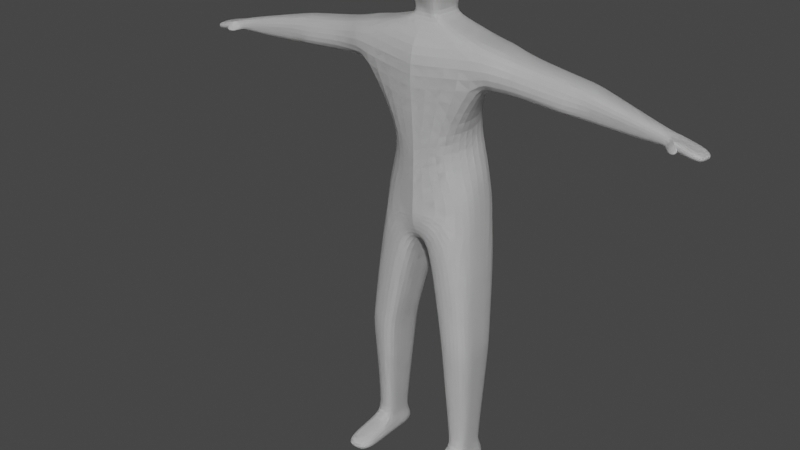 # Source: PLAYER1.blend  (saved by Blender 3.1.7; exported with 4.5.12 LTS)
import bpy
from mathutils import Matrix  # noqa: F401  (used for matrix-valued properties, if any)

bpy.ops.wm.read_factory_settings(use_empty=True)
scene = bpy.context.scene
scene.name = 'Scene'

# ---- collections
col_collection = bpy.data.collections.new('Collection'); scene.collection.children.link(col_collection)

# ---- materials (node trees are filled in below, after node groups)
mat_material = bpy.data.materials.new('Material')
mat_material.alpha_threshold = 0.0
mat_material.use_transparent_shadow = False
mat_material.line_color = (0.0, 0.0, 0.0, 1.0)

# ---- material node trees
mat_material.use_nodes = True; mat_material.node_tree.nodes.clear()
_N = mat_material.node_tree.nodes; _L = mat_material.node_tree.links
n0 = _N.new('ShaderNodeOutputMaterial'); n0.name = 'Material Output'; n0.location = (300, 300)
n1 = _N.new('ShaderNodeBsdfPrincipled'); n1.name = 'Principled BSDF'; n1.location = (10, 300)
n1.distribution = 'GGX'
n1.subsurface_method = 'RANDOM_WALK_SKIN'
n1.inputs[2].default_value = 0.4
n1.inputs[3].default_value = 1.45
n1.inputs[27].default_value = (0.0, 0.0, 0.0, 1.0)
n1.inputs[28].default_value = 1.0
_L.new(n1.outputs[0], n0.inputs[0])
n0.is_active_output = True

# ---- world
world_world = bpy.data.worlds.new('World'); scene.world = world_world
world_world.use_nodes = True; world_world.node_tree.nodes.clear()
_N = world_world.node_tree.nodes; _L = world_world.node_tree.links
n0 = _N.new('ShaderNodeOutputWorld'); n0.name = 'World Output'; n0.location = (300, 300)
n1 = _N.new('ShaderNodeBackground'); n1.name = 'Background'; n1.location = (10, 300)
n1.inputs[0].default_value = (0.05088, 0.05088, 0.05088, 1.0)
_L.new(n1.outputs[0], n0.inputs[0])
n0.is_active_output = True
world_world.color = (0.05088, 0.05088, 0.05088)
world_world.use_sun_shadow = False
world_world.sun_shadow_jitter_overblur = 0.0

# ---- meshes
me_cube = bpy.data.meshes.new('Cube')
me_cube.from_pydata([(1.121, 0.5122, 8.282), (0.5174, 0.7214, 6.856), (1.31, -0.4704, 8.287), (0.5319, -0.5105, 6.655), (0.0, 0.6726, 6.712), (0.0, -0.6906, 8.228), (0.0, -0.5872, 6.46), (0.0, 0.6726, 8.228), (0.6772, 0.6139, 7.56), (1.256, -0.555, 7.675), (0.0, -0.6906, 7.539), (0.0, 0.6726, 7.539), (0.0, -0.5872, 5.846), (0.5227, -0.4488, 6.056), (0.8252, 0.638, 6.061), (0.0, 0.6726, 6.097), (0.0, -0.6099, 5.287), (0.8493, -0.3833, 5.245), (0.9306, 0.7389, 5.288), (0.0, 0.7115, 5.228), (0.0, -0.4426, 4.54), (0.1753, -0.5458, 4.538), (0.1399, 0.732, 4.7), (0.0, 0.7639, 4.737), (1.112, -0.4425, 2.553), (1.114, 0.377, 2.519), (0.5522, -0.5643, 2.511), (0.5522, 0.377, 2.511), (1.037, -0.2692, 0.583), (1.039, 0.2011, 0.5487), (0.6855, -0.391, 0.5439), (0.6855, 0.2011, 0.5439), (1.041, -0.391, 0.3943), (1.041, 0.2011, 0.3943), (0.6876, -0.391, 0.3895), (0.6876, 0.2011, 0.3895), (1.138, -0.545, 0.03587), (1.138, 0.3551, 0.03587), (0.6006, -0.545, 0.03587), (0.6006, 0.3551, 0.03587), (0.5963, -1.219, 0.263), (1.133, -1.219, 0.2704), (0.6006, -1.227, 0.03587), (1.138, -1.227, 0.03587), (1.106, -0.4401, 2.67), (1.108, 0.3793, 2.636), (0.5474, 0.3793, 2.616), (0.5474, -0.5619, 2.616), (1.227, 0.523, 8.262), (1.416, -0.4596, 8.267), (1.127, 0.5959, 7.548), (1.361, -0.5443, 7.655), (2.87, 0.3376, 7.955), (2.838, -0.2925, 7.995), (2.83, 0.3812, 7.613), (2.755, -0.4256, 7.585), (2.99, 0.3265, 7.933), (2.958, -0.3036, 7.972), (2.949, 0.37, 7.59), (2.875, -0.2652, 7.612), (4.314, -0.03654, 7.655), (4.293, -0.3062, 7.671), (4.297, -0.01738, 7.508), (4.159, -0.3022, 7.522), (4.863, -0.0314, 7.561), (4.79, -0.3928, 7.561), (4.838, -0.002834, 7.415), (4.779, -0.4075, 7.424), (4.987, -0.1224, 7.496), (4.968, -0.3653, 7.506), (4.972, -0.1052, 7.408), (4.936, -0.3496, 7.413), (4.469, -0.3549, 7.473), (4.518, -0.3789, 7.647), (4.547, -0.007514, 7.628), (4.524, 0.01887, 7.463), (4.425, -0.3292, 7.642), (4.399, 0.003686, 7.66), (4.324, -0.3302, 7.496), (4.376, 0.02904, 7.485), (4.423, -0.4477, 7.463), (4.451, -0.4049, 7.466), (4.503, -0.3897, 7.64), (4.505, -0.3924, 7.616), (4.561, -0.487, 7.473), (4.591, -0.4531, 7.477), (4.618, -0.4028, 7.544), (4.594, -0.4299, 7.544), (0.2712, 0.2637, 8.527), (0.2338, -0.3398, 8.527), (0.0, 0.3381, 8.527), (0.0, -0.294, 8.527), (0.2712, 0.2637, 8.727), (0.2338, -0.3398, 8.727), (0.0, 0.3381, 8.727), (0.0, -0.294, 8.727), (0.4527, 0.4224, 9.217), (0.356, -0.4415, 9.181), (0.0, 0.522, 9.155), (0.0, -0.6779, 9.191), (0.4743, 0.4771, 9.768), (0.3996, -0.494, 9.732), (0.0, 0.5636, 9.709), (0.0, -0.5702, 9.732), (0.4199, 0.3348, 9.854), (0.3459, -0.4209, 9.817), (0.0, 0.4822, 9.854), (0.0, -0.4322, 9.919), (0.2392, 0.09229, 10.0), (0.2237, -0.1576, 10.0), (0.0, 0.1231, 10.0), (0.0, -0.1387, 10.0), (1.223, -0.0167, 8.285), (0.6979, 0.02347, 6.656), (1.148, -0.0286, 7.625), (0.891, 0.03156, 6.111), (0.9245, 0.07542, 5.27), (0.1589, 0.04421, 4.613), (0.0, 0.1145, 4.631), (1.114, -0.1297, 2.519), (0.5522, -0.1297, 2.511), (1.039, -0.1176, 0.5487), (0.6855, -0.1176, 0.5439), (1.041, -0.1176, 0.3943), (0.6876, -0.1176, 0.3895), (1.138, -0.1294, 0.03587), (0.6006, -0.1294, 0.03587), (0.5474, -0.1273, 2.616), (1.108, -0.1273, 2.636), (1.305, -0.002283, 8.321), (1.161, -0.0902, 7.519), (2.83, 0.002126, 8.032), (2.698, -0.2046, 7.488), (2.949, -0.009003, 8.01), (2.817, -0.2157, 7.466), (4.279, -0.178, 7.72), (4.184, -0.2358, 7.426), (4.801, -0.2458, 7.554), (4.806, -0.2207, 7.42), (4.976, -0.2531, 7.501), (4.952, -0.2367, 7.411), (4.494, -0.1823, 7.469), (4.552, -0.2137, 7.609), (4.435, -0.1987, 7.635), (4.348, -0.1643, 7.491), (0.2511, -0.06112, 8.527), (0.2511, -0.06112, 8.727), (0.4006, -0.04258, 9.197), (0.4341, -0.04557, 9.749), (0.38, -0.07196, 9.834), (0.2308, -0.04224, 10.0), (0.0, -0.01781, 10.0), (1.62, 0.4462, 7.619), (1.743, -0.4278, 7.677), (1.689, 0.3922, 8.128), (1.795, -0.3458, 8.14), (1.727, -0.001986, 8.182), (1.609, -0.1032, 7.572), (0.9053, 0.7147, 5.473), (0.0, 0.7022, 5.436), (0.0, -0.6044, 5.421), (0.8228, -0.3904, 5.473), (0.9165, 0.0649, 5.472), (0.5918, 0.736, 5.036), (0.0, 0.7339, 5.017), (0.0, -0.6117, 4.967), (0.5995, -0.5199, 4.967), (0.8731, 0.377, 2.515), (0.8721, -0.5681, 2.535), (0.8874, 0.2011, 0.5466), (0.8864, -0.3949, 0.5662), (0.8895, 0.2011, 0.3922), (0.8895, -0.4645, 0.3922), (0.9075, 0.3551, 0.03587), (0.9075, -0.545, 0.03587), (0.9032, -1.292, 0.2672), (0.9075, -1.301, 0.03587), (0.8666, -0.5658, 2.647), (0.8676, 0.3793, 2.627), (0.9075, -0.1294, 0.03587), (0.0, 0.536, 9.341), (0.3707, -0.4592, 9.366), (0.0, -0.6095, 9.376), (0.46, 0.4409, 9.403), (0.4119, -0.04359, 9.383), (0.0, 0.5487, 9.51), (0.384, -0.4752, 9.534), (0.4666, 0.4576, 9.571), (0.4221, -0.0445, 9.551), (0.0, -0.5435, 9.502)], [], [(113, 3, 13, 115), (8, 0, 48, 50), (11, 7, 0, 8), (5, 2, 89, 91), (9, 2, 5, 10), (3, 9, 10, 6), (4, 11, 8, 1), (113, 114, 9, 3), (159, 158, 18, 19), (3, 6, 12, 13), (4, 1, 14, 15), (164, 163, 22, 23), (161, 160, 16, 17), (162, 161, 17, 116), (118, 117, 21, 20), (166, 165, 20, 21), (128, 44, 24, 119), (168, 26, 30, 170), (178, 45, 25, 167), (177, 47, 26, 168), (127, 46, 27, 120), (122, 31, 35, 124), (120, 27, 31, 122), (167, 25, 29, 169), (119, 24, 28, 121), (171, 33, 37, 173), (169, 29, 33, 171), (121, 28, 32, 123), (170, 30, 34, 172), (179, 174, 38, 126), (123, 32, 36, 125), (34, 38, 42, 40), (124, 35, 39, 126), (175, 40, 42, 176), (174, 36, 43, 176), (172, 34, 40, 175), (36, 32, 41, 43), (117, 22, 46, 127), (166, 21, 47, 177), (163, 18, 45, 178), (116, 17, 44, 128), (157, 152, 54, 132), (112, 2, 49, 129), (2, 9, 51, 49), (114, 8, 50, 130), (53, 55, 59, 57), (152, 154, 52, 54), (155, 153, 55, 53), (156, 155, 53, 131), (133, 57, 61, 135), (131, 53, 57, 133), (132, 54, 58, 134), (54, 52, 56, 58), (73, 72, 67, 65), (134, 58, 62, 136), (58, 56, 60, 62), (57, 59, 63, 61), (65, 67, 71, 69), (142, 73, 65, 137), (141, 75, 66, 138), (75, 74, 64, 66), (140, 139, 69, 71), (137, 65, 69, 139), (138, 66, 70, 140), (66, 64, 68, 70), (79, 77, 74, 75), (144, 79, 75, 141), (143, 76, 73, 142), (76, 78, 80, 83), (61, 63, 78, 76), (135, 61, 76, 143), (136, 62, 79, 144), (62, 60, 77, 79), (80, 81, 85, 84), (73, 76, 83, 82), (78, 72, 81, 80), (72, 73, 82, 81), (87, 84, 85, 86), (83, 80, 84, 87), (81, 82, 86, 85), (82, 83, 87, 86), (88, 90, 94, 92), (0, 7, 90, 88), (112, 0, 88, 145), (95, 93, 97, 99), (91, 89, 93, 95), (145, 88, 92, 146), (189, 186, 101, 103), (146, 92, 96, 147), (92, 94, 98, 96), (103, 101, 105, 107), (188, 187, 100, 148), (187, 185, 102, 100), (104, 106, 110, 108), (148, 100, 104, 149), (100, 102, 106, 104), (150, 151, 111, 109), (107, 105, 109, 111), (149, 104, 108, 150), (105, 149, 150, 109), (108, 110, 151, 150), (101, 148, 149, 105), (186, 188, 148, 101), (93, 146, 147, 97), (89, 145, 146, 93), (2, 112, 145, 89), (63, 136, 144, 78), (60, 135, 143, 77), (77, 143, 142, 74), (78, 144, 141, 72), (67, 138, 140, 71), (64, 137, 139, 68), (70, 68, 139, 140), (72, 141, 138, 67), (74, 142, 137, 64), (59, 134, 136, 63), (55, 132, 134, 59), (52, 131, 133, 56), (56, 133, 135, 60), (154, 156, 131, 52), (9, 114, 130, 51), (0, 112, 129, 48), (153, 157, 132, 55), (18, 116, 128, 45), (21, 117, 127, 47), (34, 124, 126, 38), (33, 123, 125, 37), (173, 179, 126, 39), (29, 121, 123, 33), (25, 119, 121, 29), (26, 120, 122, 30), (30, 122, 124, 34), (47, 127, 120, 26), (45, 128, 119, 25), (23, 22, 117, 118), (158, 162, 116, 18), (1, 8, 114, 113), (1, 113, 115, 14), (51, 130, 157, 153), (48, 129, 156, 154), (129, 49, 155, 156), (49, 51, 153, 155), (50, 48, 154, 152), (130, 50, 152, 157), (14, 115, 162, 158), (115, 13, 161, 162), (13, 12, 160, 161), (15, 14, 158, 159), (37, 125, 179, 173), (22, 163, 178, 46), (17, 166, 177, 44), (32, 172, 175, 41), (38, 174, 176, 42), (41, 175, 176, 43), (125, 36, 174, 179), (28, 170, 172, 32), (31, 169, 171, 35), (35, 171, 173, 39), (27, 167, 169, 31), (44, 177, 168, 24), (46, 178, 167, 27), (24, 168, 170, 28), (17, 16, 165, 166), (19, 18, 163, 164), (97, 147, 184, 181), (96, 98, 180, 183), (147, 96, 183, 184), (99, 97, 181, 182), (181, 184, 188, 186), (183, 180, 185, 187), (184, 183, 187, 188), (182, 181, 186, 189)])
_uv = me_cube.uv_layers.new(name='UVMap')
_uv.uv.foreach_set('vector', [0.375, 0.6346, 0.375, 0.75, 0.375, 0.75, 0.375, 0.6346, 0.5113, 0.5, 0.625, 0.5, 0.625, 0.5, 0.5113, 0.5, 0.5113, 0.375, 0.625, 0.375, 0.625, 0.5, 0.5113, 0.5, 0.625, 0.875, 0.625, 0.75, 0.625, 0.75, 0.625, 0.875, 0.5113, 0.75, 0.625, 0.75, 0.625, 0.875, 0.5113, 0.875, 0.375, 0.75, 0.5113, 0.75, 0.5113, 0.875, 0.375, 0.875, 0.375, 0.375, 0.5113, 0.375, 0.5113, 0.5, 0.375, 0.5, 0.375, 0.6346, 0.5113, 0.6346, 0.5113, 0.75, 0.375, 0.75, 0.375, 0.375, 0.375, 0.5, 0.375, 0.5, 0.375, 0.375, 0.375, 0.75, 0.375, 0.875, 0.375, 0.875, 0.375, 0.75, 0.375, 0.375, 0.375, 0.5, 0.375, 0.5, 0.375, 0.375, 0.375, 0.375, 0.375, 0.5, 0.375, 0.5, 0.375, 0.375, 0.375, 0.75, 0.375, 0.875, 0.375, 0.875, 0.375, 0.75, 0.375, 0.6346, 0.375, 0.75, 0.375, 0.75, 0.375, 0.6346, 0.25, 0.6346, 0.375, 0.6346, 0.375, 0.75, 0.25, 0.75, 0.375, 0.75, 0.375, 0.875, 0.375, 0.875, 0.375, 0.75, 0.375, 0.6346, 0.375, 0.75, 0.375, 0.75, 0.375, 0.6346, 0.375, 0.75, 0.375, 0.75, 0.375, 0.75, 0.375, 0.75, 0.375, 0.5, 0.375, 0.5, 0.375, 0.5, 0.375, 0.5, 0.375, 0.75, 0.375, 0.75, 0.375, 0.75, 0.375, 0.75, 0.375, 0.6346, 0.375, 0.5, 0.375, 0.5, 0.375, 0.6346, 0.375, 0.6346, 0.375, 0.5, 0.375, 0.5, 0.375, 0.6346, 0.375, 0.6346, 0.375, 0.5, 0.375, 0.5, 0.375, 0.6346, 0.375, 0.5, 0.375, 0.5, 0.375, 0.5, 0.375, 0.5, 0.375, 0.6346, 0.375, 0.75, 0.375, 0.75, 0.375, 0.6346, 0.375, 0.5, 0.375, 0.5, 0.375, 0.5, 0.375, 0.5, 0.375, 0.5, 0.375, 0.5, 0.375, 0.5, 0.375, 0.5, 0.375, 0.6346, 0.375, 0.75, 0.375, 0.75, 0.375, 0.6346, 0.375, 0.75, 0.375, 0.75, 0.375, 0.75, 0.375, 0.75, 0.375, 0.6346, 0.375, 0.75, 0.375, 0.75, 0.375, 0.6346, 0.375, 0.6346, 0.375, 0.75, 0.375, 0.75, 0.375, 0.6346, 0.375, 0.75, 0.375, 0.75, 0.375, 0.75, 0.375, 0.75, 0.375, 0.6346, 0.375, 0.5, 0.375, 0.5, 0.375, 0.6346, 0.375, 0.75, 0.375, 0.75, 0.375, 0.75, 0.375, 0.75, 0.375, 0.75, 0.375, 0.75, 0.375, 0.75, 0.375, 0.75, 0.375, 0.75, 0.375, 0.75, 0.375, 0.75, 0.375, 0.75, 0.375, 0.75, 0.375, 0.75, 0.375, 0.75, 0.375, 0.75, 0.375, 0.6346, 0.375, 0.5, 0.375, 0.5, 0.375, 0.6346, 0.375, 0.75, 0.375, 0.75, 0.375, 0.75, 0.375, 0.75, 0.375, 0.5, 0.375, 0.5, 0.375, 0.5, 0.375, 0.5, 0.375, 0.6346, 0.375, 0.75, 0.375, 0.75, 0.375, 0.6346, 0.5113, 0.6346, 0.5113, 0.5, 0.5113, 0.5, 0.5113, 0.6346, 0.625, 0.6346, 0.625, 0.75, 0.625, 0.75, 0.625, 0.6346, 0.625, 0.75, 0.5113, 0.75, 0.5113, 0.75, 0.625, 0.75, 0.5113, 0.6346, 0.5113, 0.5, 0.5113, 0.5, 0.5113, 0.6346, 0.625, 0.75, 0.5113, 0.75, 0.5113, 0.75, 0.625, 0.75, 0.5113, 0.5, 0.625, 0.5, 0.625, 0.5, 0.5113, 0.5, 0.625, 0.75, 0.5113, 0.75, 0.5113, 0.75, 0.625, 0.75, 0.625, 0.6346, 0.625, 0.75, 0.625, 0.75, 0.625, 0.6346, 0.625, 0.6346, 0.625, 0.75, 0.625, 0.75, 0.625, 0.6346, 0.625, 0.6346, 0.625, 0.75, 0.625, 0.75, 0.625, 0.6346, 0.5113, 0.6346, 0.5113, 0.5, 0.5113, 0.5, 0.5113, 0.6346, 0.5113, 0.5, 0.625, 0.5, 0.625, 0.5, 0.5113, 0.5, 0.625, 0.75, 0.5113, 0.75, 0.5113, 0.75, 0.625, 0.75, 0.5113, 0.6346, 0.5113, 0.5, 0.5113, 0.5, 0.5113, 0.6346, 0.5113, 0.5, 0.625, 0.5, 0.625, 0.5, 0.5113, 0.5, 0.625, 0.75, 0.5113, 0.75, 0.5113, 0.75, 0.625, 0.75, 0.625, 0.75, 0.5113, 0.75, 0.5113, 0.75, 0.625, 0.75, 0.625, 0.6346, 0.625, 0.75, 0.625, 0.75, 0.625, 0.6346, 0.5113, 0.6346, 0.5113, 0.5, 0.5113, 0.5, 0.5113, 0.6346, 0.5113, 0.5, 0.625, 0.5, 0.625, 0.5, 0.5113, 0.5, 0.5113, 0.6346, 0.625, 0.6346, 0.625, 0.75, 0.5113, 0.75, 0.625, 0.6346, 0.625, 0.75, 0.625, 0.75, 0.625, 0.6346, 0.5113, 0.6346, 0.5113, 0.5, 0.5113, 0.5, 0.5113, 0.6346, 0.5113, 0.5, 0.625, 0.5, 0.625, 0.5, 0.5113, 0.5, 0.5113, 0.5, 0.625, 0.5, 0.625, 0.5, 0.5113, 0.5, 0.5113, 0.6346, 0.5113, 0.5, 0.5113, 0.5, 0.5113, 0.6346, 0.625, 0.6346, 0.625, 0.75, 0.625, 0.75, 0.625, 0.6346, 0.625, 0.75, 0.5113, 0.75, 0.5113, 0.75, 0.625, 0.75, 0.625, 0.75, 0.5113, 0.75, 0.5113, 0.75, 0.625, 0.75, 0.625, 0.6346, 0.625, 0.75, 0.625, 0.75, 0.625, 0.6346, 0.5113, 0.6346, 0.5113, 0.5, 0.5113, 0.5, 0.5113, 0.6346, 0.5113, 0.5, 0.625, 0.5, 0.625, 0.5, 0.5113, 0.5, 0.5113, 0.75, 0.5113, 0.75, 0.5113, 0.75, 0.5113, 0.75, 0.625, 0.75, 0.625, 0.75, 0.625, 0.75, 0.625, 0.75, 0.5113, 0.75, 0.5113, 0.75, 0.5113, 0.75, 0.5113, 0.75, 0.5113, 0.75, 0.625, 0.75, 0.625, 0.75, 0.5113, 0.75, 0.625, 0.75, 0.5113, 0.75, 0.5113, 0.75, 0.625, 0.75, 0.625, 0.75, 0.5113, 0.75, 0.5113, 0.75, 0.625, 0.75, 0.5113, 0.75, 0.625, 0.75, 0.625, 0.75, 0.5113, 0.75, 0.625, 0.75, 0.625, 0.75, 0.625, 0.75, 0.625, 0.75, 0.625, 0.5, 0.625, 0.375, 0.625, 0.375, 0.625, 0.5, 0.625, 0.5, 0.625, 0.375, 0.625, 0.375, 0.625, 0.5, 0.625, 0.6346, 0.625, 0.5, 0.625, 0.5, 0.625, 0.6346, 0.625, 0.875, 0.625, 0.75, 0.625, 0.75, 0.625, 0.875, 0.625, 0.875, 0.625, 0.75, 0.625, 0.75, 0.625, 0.875, 0.625, 0.6346, 0.625, 0.5, 0.625, 0.5, 0.625, 0.6346, 0.625, 0.875, 0.625, 0.75, 0.625, 0.75, 0.625, 0.875, 0.625, 0.6346, 0.625, 0.5, 0.625, 0.5, 0.625, 0.6346, 0.625, 0.5, 0.625, 0.375, 0.625, 0.375, 0.625, 0.5, 0.625, 0.875, 0.625, 0.75, 0.625, 0.75, 0.625, 0.875, 0.625, 0.6346, 0.625, 0.5, 0.625, 0.5, 0.625, 0.6346, 0.625, 0.5, 0.625, 0.375, 0.625, 0.375, 0.625, 0.5, 0.625, 0.5, 0.625, 0.375, 0.625, 0.375, 0.625, 0.5, 0.625, 0.6346, 0.625, 0.5, 0.625, 0.5, 0.625, 0.6346, 0.625, 0.5, 0.625, 0.375, 0.625, 0.375, 0.625, 0.5, 0.625, 0.6346, 0.75, 0.6346, 0.75, 0.75, 0.625, 0.75, 0.625, 0.875, 0.625, 0.75, 0.625, 0.75, 0.625, 0.875, 0.625, 0.6346, 0.625, 0.5, 0.625, 0.5, 0.625, 0.6346, 0.625, 0.75, 0.625, 0.6346, 0.625, 0.6346, 0.625, 0.75, 0.625, 0.5, 0.75, 0.5, 0.75, 0.6346, 0.625, 0.6346, 0.625, 0.75, 0.625, 0.6346, 0.625, 0.6346, 0.625, 0.75, 0.625, 0.75, 0.625, 0.6346, 0.625, 0.6346, 0.625, 0.75, 0.625, 0.75, 0.625, 0.6346, 0.625, 0.6346, 0.625, 0.75, 0.625, 0.75, 0.625, 0.6346, 0.625, 0.6346, 0.625, 0.75, 0.625, 0.75, 0.625, 0.6346, 0.625, 0.6346, 0.625, 0.75, 0.5113, 0.75, 0.5113, 0.6346, 0.5113, 0.6346, 0.5113, 0.75, 0.625, 0.5, 0.625, 0.6346, 0.625, 0.6346, 0.625, 0.5, 0.625, 0.5, 0.625, 0.6346, 0.625, 0.6346, 0.625, 0.5, 0.5113, 0.75, 0.5113, 0.6346, 0.5113, 0.6346, 0.5113, 0.75, 0.5113, 0.75, 0.5113, 0.6346, 0.5113, 0.6346, 0.5113, 0.75, 0.625, 0.5, 0.625, 0.6346, 0.625, 0.6346, 0.625, 0.5, 0.5113, 0.5, 0.625, 0.5, 0.625, 0.6346, 0.5113, 0.6346, 0.5113, 0.75, 0.5113, 0.6346, 0.5113, 0.6346, 0.5113, 0.75, 0.625, 0.5, 0.625, 0.6346, 0.625, 0.6346, 0.625, 0.5, 0.5113, 0.75, 0.5113, 0.6346, 0.5113, 0.6346, 0.5113, 0.75, 0.5113, 0.75, 0.5113, 0.6346, 0.5113, 0.6346, 0.5113, 0.75, 0.625, 0.5, 0.625, 0.6346, 0.625, 0.6346, 0.625, 0.5, 0.625, 0.5, 0.625, 0.6346, 0.625, 0.6346, 0.625, 0.5, 0.625, 0.5, 0.625, 0.6346, 0.625, 0.6346, 0.625, 0.5, 0.5113, 0.75, 0.5113, 0.6346, 0.5113, 0.6346, 0.5113, 0.75, 0.625, 0.5, 0.625, 0.6346, 0.625, 0.6346, 0.625, 0.5, 0.5113, 0.75, 0.5113, 0.6346, 0.5113, 0.6346, 0.5113, 0.75, 0.375, 0.5, 0.375, 0.6346, 0.375, 0.6346, 0.375, 0.5, 0.375, 0.75, 0.375, 0.6346, 0.375, 0.6346, 0.375, 0.75, 0.375, 0.75, 0.375, 0.6346, 0.375, 0.6346, 0.375, 0.75, 0.375, 0.5, 0.375, 0.6346, 0.375, 0.6346, 0.375, 0.5, 0.375, 0.5, 0.375, 0.6346, 0.375, 0.6346, 0.375, 0.5, 0.375, 0.5, 0.375, 0.6346, 0.375, 0.6346, 0.375, 0.5, 0.375, 0.5, 0.375, 0.6346, 0.375, 0.6346, 0.375, 0.5, 0.375, 0.75, 0.375, 0.6346, 0.375, 0.6346, 0.375, 0.75, 0.375, 0.75, 0.375, 0.6346, 0.375, 0.6346, 0.375, 0.75, 0.375, 0.75, 0.375, 0.6346, 0.375, 0.6346, 0.375, 0.75, 0.375, 0.5, 0.375, 0.6346, 0.375, 0.6346, 0.375, 0.5, 0.25, 0.5, 0.375, 0.5, 0.375, 0.6346, 0.25, 0.6346, 0.375, 0.5, 0.375, 0.6346, 0.375, 0.6346, 0.375, 0.5, 0.375, 0.5, 0.5113, 0.5, 0.5113, 0.6346, 0.375, 0.6346, 0.375, 0.5, 0.375, 0.6346, 0.375, 0.6346, 0.375, 0.5, 0.5113, 0.75, 0.5113, 0.6346, 0.5113, 0.6346, 0.5113, 0.75, 0.625, 0.5, 0.625, 0.6346, 0.625, 0.6346, 0.625, 0.5, 0.625, 0.6346, 0.625, 0.75, 0.625, 0.75, 0.625, 0.6346, 0.625, 0.75, 0.5113, 0.75, 0.5113, 0.75, 0.625, 0.75, 0.5113, 0.5, 0.625, 0.5, 0.625, 0.5, 0.5113, 0.5, 0.5113, 0.6346, 0.5113, 0.5, 0.5113, 0.5, 0.5113, 0.6346, 0.375, 0.5, 0.375, 0.6346, 0.375, 0.6346, 0.375, 0.5, 0.375, 0.6346, 0.375, 0.75, 0.375, 0.75, 0.375, 0.6346, 0.375, 0.75, 0.375, 0.875, 0.375, 0.875, 0.375, 0.75, 0.375, 0.375, 0.375, 0.5, 0.375, 0.5, 0.375, 0.375, 0.375, 0.5, 0.375, 0.6346, 0.375, 0.6346, 0.375, 0.5, 0.375, 0.5, 0.375, 0.5, 0.375, 0.5, 0.375, 0.5, 0.375, 0.75, 0.375, 0.75, 0.375, 0.75, 0.375, 0.75, 0.375, 0.75, 0.375, 0.75, 0.375, 0.75, 0.375, 0.75, 0.375, 0.75, 0.375, 0.75, 0.375, 0.75, 0.375, 0.75, 0.375, 0.75, 0.375, 0.75, 0.375, 0.75, 0.375, 0.75, 0.375, 0.6346, 0.375, 0.75, 0.375, 0.75, 0.375, 0.6346, 0.375, 0.75, 0.375, 0.75, 0.375, 0.75, 0.375, 0.75, 0.375, 0.5, 0.375, 0.5, 0.375, 0.5, 0.375, 0.5, 0.375, 0.5, 0.375, 0.5, 0.375, 0.5, 0.375, 0.5, 0.375, 0.5, 0.375, 0.5, 0.375, 0.5, 0.375, 0.5, 0.375, 0.75, 0.375, 0.75, 0.375, 0.75, 0.375, 0.75, 0.375, 0.5, 0.375, 0.5, 0.375, 0.5, 0.375, 0.5, 0.375, 0.75, 0.375, 0.75, 0.375, 0.75, 0.375, 0.75, 0.375, 0.75, 0.375, 0.875, 0.375, 0.875, 0.375, 0.75, 0.375, 0.375, 0.375, 0.5, 0.375, 0.5, 0.375, 0.375, 0.625, 0.75, 0.625, 0.6346, 0.625, 0.6346, 0.625, 0.75, 0.625, 0.5, 0.625, 0.375, 0.625, 0.375, 0.625, 0.5, 0.625, 0.6346, 0.625, 0.5, 0.625, 0.5, 0.625, 0.6346, 0.625, 0.875, 0.625, 0.75, 0.625, 0.75, 0.625, 0.875, 0.625, 0.75, 0.625, 0.6346, 0.625, 0.6346, 0.625, 0.75, 0.625, 0.5, 0.625, 0.375, 0.625, 0.375, 0.625, 0.5, 0.625, 0.6346, 0.625, 0.5, 0.625, 0.5, 0.625, 0.6346, 0.625, 0.875, 0.625, 0.75, 0.625, 0.75, 0.625, 0.875])
me_cube.materials.append(mat_material)
me_cube.use_remesh_preserve_volume = False
me_cube.use_remesh_preserve_attributes = False
me_cube.use_mirror_vertex_groups = False
me_cube.update()
arm_armature_002 = bpy.data.armatures.new('Armature.002')  # bones are not reproduced

# ---- objects
ob_cube = bpy.data.objects.new('Cube', me_cube)
ob_armature_001 = bpy.data.objects.new('Armature.001', arm_armature_002)

# ---- transforms, parenting, visibility, modifiers, constraints
ob_cube.parent = ob_armature_001
ob_cube.location = (0.0, 0.0, 0.0)
ob_cube.lock_rotations_4d = False
ob_cube.empty_display_type = 'ARROWS'
ob_cube.lineart.crease_threshold = 0.0
_vg = ob_cube.vertex_groups.new(name='root')
for _i, _w in zip([1, 3, 4, 6, 12, 13, 14, 15, 16, 17, 18, 19, 20, 21, 22, 23, 113, 115, 116, 117, 118, 158, 159, 160, 161, 162, 163, 164, 165, 166], [0.01692, 0.004872, 0.0392, 0.05957, 0.2249, 0.147, 0.165, 0.1882, 0.7021, 0.08867, 0.1148, 0.5819, 0.651, 0.0748, 0.08713, 0.4275, 0.00856, 0.1499, 0.0519, 0.05526, 0.688, 0.5248, 0.6046, 0.6376, 0.578, 0.54, 0.09096, 0.5203, 0.6903, 0.08156]): _vg.add([_i], _w, 'REPLACE')
_vg = ob_cube.vertex_groups.new(name='spine1')
for _i, _w in zip([1, 3, 4, 5, 6, 7, 8, 9, 10, 11, 12, 13, 14, 15, 16, 18, 19, 23, 50, 113, 114, 115, 130, 158, 159, 160, 161, 162, 164, 165], [0.7694, 0.8167, 0.7533, 0.0136, 0.8213, 0.03545, 0.1427, 0.06453, 0.1264, 0.1722, 0.7077, 0.777, 0.7244, 0.7067, 0.1306, 0.01903, 0.1232, 0.04028, 0.03106, 0.7949, 0.1405, 0.7522, 0.03829, 0.2142, 0.2193, 0.2497, 0.2113, 0.2144, 0.07681, 0.058]): _vg.add([_i], _w, 'REPLACE')
_vg = ob_cube.vertex_groups.new(name='spine2')
for _i, _w in zip([0, 1, 2, 3, 4, 5, 6, 7, 8, 9, 10, 11, 15, 50, 88, 89, 90, 91, 92, 94, 95, 98, 113, 114], [0.02767, 0.05688, 0.01215, 0.06292, 0.1234, 0.6063, 0.06487, 0.5948, 0.1428, 0.0816, 0.6779, 0.574, 0.007659, 0.01367, 0.08919, 0.06998, 0.3849, 0.1182, 0.02998, 0.1177, 0.007071, 0.01435, 0.005788, 0.02334]): _vg.add([_i], _w, 'REPLACE')
_vg = ob_cube.vertex_groups.new(name='head')
for _i, _w in zip([5, 7, 88, 89, 90, 91, 92, 93, 94, 95, 96, 97, 98, 99, 100, 101, 102, 103, 104, 105, 106, 107, 108, 109, 110, 111, 145, 146, 147, 148, 149, 150, 151, 180, 181, 182, 183, 184, 185, 186, 187, 188, 189], [0.09668, 0.04534, 0.1206, 0.1601, 0.1395, 0.601, 0.7846, 0.8301, 0.7104, 0.858, 0.9486, 0.9594, 0.912, 0.9575, 0.9914, 0.9936, 0.9852, 0.991, 0.9946, 0.9957, 0.9915, 0.9949, 0.9969, 0.9971, 0.9965, 0.9972, 0.08738, 0.8437, 0.967, 0.9957, 0.9969, 0.9976, 0.9974, 0.9578, 0.9816, 0.9766, 0.9764, 0.9864, 0.9753, 0.9895, 0.9863, 0.9927, 0.9849]): _vg.add([_i], _w, 'REPLACE')
_vg = ob_cube.vertex_groups.new(name='shoulder.L')
for _i, _w in zip([0, 1, 2, 3, 4, 5, 6, 7, 8, 9, 10, 11, 48, 49, 50, 51, 88, 89, 90, 91, 92, 93, 94, 95, 96, 97, 98, 99, 112, 113, 114, 130, 145, 146, 147], [0.7152, 0.08823, 0.1018, 0.05295, 0.03262, 0.1799, 0.001499, 0.1847, 0.5061, 0.5517, 0.1103, 0.1525, 0.1396, 0.01405, 0.1711, 0.1241, 0.7018, 0.7041, 0.1985, 0.2421, 0.142, 0.1341, 0.0862, 0.1007, 0.007619, 0.01223, 0.01418, 0.01225, 0.07245, 0.08476, 0.4935, 0.1781, 0.8322, 0.1313, 0.0006102]): _vg.add([_i], _w, 'REPLACE')
_vg = ob_cube.vertex_groups.new(name='upperarm.L')
for _i, _w in zip([0, 1, 2, 3, 5, 7, 8, 9, 10, 11, 48, 49, 50, 51, 52, 53, 54, 55, 56, 57, 58, 59, 88, 89, 91, 112, 113, 114, 129, 130, 131, 132, 133, 134, 145, 152, 153, 154, 155, 156, 157], [0.2189, 0.02142, 0.8471, 0.008269, 0.08311, 0.03143, 0.1892, 0.2935, 0.05609, 0.05222, 0.8453, 0.9548, 0.7511, 0.8374, 0.9557, 0.9163, 0.9542, 0.9089, 0.02186, 0.06152, 0.01472, 0.08086, 0.005726, 0.06013, 0.01285, 0.9175, 0.05051, 0.3193, 0.9879, 0.7561, 0.9553, 0.9341, 0.04021, 0.0775, 0.05263, 0.9722, 0.9736, 0.9866, 0.9882, 0.9978, 0.9703]): _vg.add([_i], _w, 'REPLACE')
_vg = ob_cube.vertex_groups.new(name='lowerarm.L')
for _i, _w in zip([52, 53, 54, 55, 56, 57, 58, 59, 60, 61, 62, 63, 72, 73, 76, 77, 78, 79, 80, 81, 82, 83, 84, 85, 86, 87, 131, 132, 133, 134, 135, 136, 141, 144], [0.03798, 0.08317, 0.04019, 0.08983, 0.9638, 0.9378, 0.9674, 0.9187, 0.9831, 0.9661, 0.9817, 0.9819, 0.05528, 0.0102, 0.07688, 0.07631, 0.2299, 0.1937, 0.08871, 0.08446, 0.04636, 0.05412, 0.07239, 0.07111, 0.06409, 0.06472, 0.03915, 0.06447, 0.9546, 0.9224, 0.984, 0.9958, 0.03686, 0.7771]): _vg.add([_i], _w, 'REPLACE')
_vg = ob_cube.vertex_groups.new(name='hand.L')
for _i, _w in zip([61, 64, 65, 66, 67, 68, 69, 70, 71, 72, 73, 74, 75, 76, 77, 78, 79, 80, 81, 82, 83, 84, 85, 86, 87, 137, 138, 139, 140, 141, 142, 143, 144], [0.01666, 0.9991, 0.9963, 0.9986, 0.9952, 0.9996, 0.9991, 0.9997, 0.999, 0.9447, 0.9699, 0.99, 0.9828, 0.9231, 0.9237, 0.77, 0.8063, 0.9113, 0.9155, 0.9518, 0.9459, 0.9276, 0.9289, 0.9359, 0.9353, 0.9997, 0.9987, 0.9999, 0.9999, 0.9566, 0.9977, 0.9803, 0.2228]): _vg.add([_i], _w, 'REPLACE')
_vg = ob_cube.vertex_groups.new(name='shoulder.R')
for _i, _w in zip([7, 88, 90, 92, 94], [0.08627, 0.05665, 0.26, 0.001762, 0.07918]): _vg.add([_i], _w, 'REPLACE')
_vg = ob_cube.vertex_groups.new(name='upperarm.R')
_vg = ob_cube.vertex_groups.new(name='lowerarm.R')
_vg = ob_cube.vertex_groups.new(name='hand.R')
_vg = ob_cube.vertex_groups.new(name='upperleg.L')
for _i, _w in zip([12, 13, 14, 15, 16, 17, 18, 19, 20, 21, 22, 23, 24, 25, 26, 27, 44, 45, 46, 47, 115, 116, 117, 118, 120, 127, 128, 158, 159, 160, 161, 162, 163, 164, 165, 166, 167, 168, 177, 178], [0.03554, 0.04058, 0.06877, 0.05545, 0.1624, 0.8891, 0.8488, 0.2863, 0.3323, 0.9183, 0.8995, 0.5231, 0.0148, 0.05471, 0.03107, 0.06381, 0.9694, 0.9523, 0.9441, 0.9519, 0.0603, 0.9297, 0.9425, 0.3019, 0.007344, 0.9754, 0.9702, 0.2487, 0.1612, 0.1037, 0.202, 0.2348, 0.8883, 0.397, 0.2492, 0.9075, 0.06349, 0.02525, 0.9609, 0.9449]): _vg.add([_i], _w, 'REPLACE')
_vg = ob_cube.vertex_groups.new(name='lowerleg.L')
for _i, _w in zip([24, 25, 26, 27, 28, 29, 30, 31, 33, 34, 35, 44, 45, 46, 47, 119, 120, 121, 122, 123, 124, 128, 167, 168, 169, 170, 172, 177, 178], [0.967, 0.9441, 0.9582, 0.935, 0.9593, 0.9631, 0.9401, 0.9624, 0.02008, 0.0119, 0.0414, 0.007555, 0.03847, 0.05278, 0.04304, 0.9764, 0.9708, 0.9768, 0.9715, 0.0294, 0.05264, 0.008154, 0.9352, 0.9614, 0.9612, 0.9395, 0.0065, 0.02457, 0.05121]): _vg.add([_i], _w, 'REPLACE')
_vg = ob_cube.vertex_groups.new(name='foot.L')
for _i, _w in zip([28, 30, 32, 33, 34, 35, 36, 37, 38, 39, 40, 41, 42, 43, 123, 124, 125, 126, 170, 172, 173, 174, 175, 176, 179], [0.02715, 0.05678, 0.9701, 0.09396, 0.962, 0.1089, 0.9923, 0.1662, 0.9893, 0.1771, 0.9976, 0.9986, 0.9996, 0.9993, 0.8869, 0.8585, 0.9029, 0.895, 0.05841, 0.97, 0.1122, 0.996, 0.9998, 1.0, 0.9154]): _vg.add([_i], _w, 'REPLACE')
_vg = ob_cube.vertex_groups.new(name='upperleg.R')
_vg = ob_cube.vertex_groups.new(name='lowerleg.R')
_vg = ob_cube.vertex_groups.new(name='foot.R')
_vg = ob_cube.vertex_groups.new(name='iktpole.L')
_vg = ob_cube.vertex_groups.new(name='iktarget.L')
for _i, _w in zip([29, 31, 33, 35, 37, 39, 123, 124, 125, 126, 169, 171, 173, 179], [0.009639, 0.008605, 0.871, 0.8454, 0.8252, 0.811, 0.07342, 0.0888, 0.08915, 0.09465, 0.01727, 0.9585, 0.882, 0.08085]): _vg.add([_i], _w, 'REPLACE')
_vg = ob_cube.vertex_groups.new(name='iktpole.R')
_vg = ob_cube.vertex_groups.new(name='iktarget.R')
_vg = ob_cube.vertex_groups.new(name='ROOOT')
for _i, _w in zip([1, 3, 4, 6, 11, 12, 13, 14, 15, 16, 17, 18, 19, 20, 21, 22, 23, 113, 115, 117, 118, 158, 159, 160, 161, 162, 163, 164, 165, 166], [0.1275, 0.1299, 0.1635, 0.2154, 0.01737, 0.7656, 0.7427, 0.6374, 0.682, 0.7886, 0.0732, 0.07724, 0.619, 0.6607, 0.08518, 0.09527, 0.4455, 0.1259, 0.6552, 0.08024, 0.6929, 0.3005, 0.6782, 0.8138, 0.6524, 0.2914, 0.0837, 0.5439, 0.7268, 0.08071]): _vg.add([_i], _w, 'REPLACE')
_vg = ob_cube.vertex_groups.new(name='SPINE1')
for _i, _w in zip([1, 3, 4, 5, 6, 7, 8, 9, 10, 11, 12, 13, 14, 15, 16, 19, 50, 113, 114, 115, 130, 158, 159, 160, 161, 162], [0.6532, 0.7063, 0.6185, 0.003306, 0.6595, 0.01737, 0.08821, 0.05326, 0.1063, 0.1337, 0.1523, 0.1511, 0.152, 0.1669, 0.005042, 0.006425, 0.004168, 0.6806, 0.1126, 0.1569, 0.018, 0.03875, 0.05044, 0.0531, 0.03331, 0.03306]): _vg.add([_i], _w, 'REPLACE')
_vg = ob_cube.vertex_groups.new(name='SPINE2')
for _i, _w in zip([0, 1, 2, 3, 4, 5, 6, 7, 8, 9, 10, 11, 15, 88, 89, 90, 91, 94, 95, 113, 114], [0.01646, 0.0483, 0.01152, 0.06221, 0.1165, 0.6046, 0.06456, 0.519, 0.09996, 0.07909, 0.6772, 0.5434, 0.004042, 0.02432, 0.06323, 0.1651, 0.1149, 0.05061, 0.004034, 0.0009078, 0.009248]): _vg.add([_i], _w, 'REPLACE')
_vg = ob_cube.vertex_groups.new(name='HEAD')
for _i, _w in zip([5, 7, 88, 89, 90, 91, 92, 93, 94, 95, 96, 97, 98, 99, 100, 101, 102, 103, 104, 105, 106, 107, 108, 109, 110, 111, 145, 146, 147, 148, 149, 150, 151, 180, 181, 182, 183, 184, 185, 186, 187, 188, 189], [0.03391, 0.06112, 0.1153, 0.1005, 0.1811, 0.2155, 0.7847, 0.7861, 0.722, 0.7773, 0.9488, 0.9473, 0.9147, 0.9381, 0.9913, 0.9916, 0.9853, 0.9876, 0.9944, 0.9943, 0.9914, 0.993, 0.9965, 0.9963, 0.9961, 0.9964, 0.05972, 0.834, 0.9641, 0.9951, 0.9963, 0.9971, 0.9969, 0.9589, 0.976, 0.9667, 0.9765, 0.985, 0.9758, 0.9862, 0.9863, 0.9919, 0.9788]): _vg.add([_i], _w, 'REPLACE')
_vg = ob_cube.vertex_groups.new(name='SHOULDER.L')
for _i, _w in zip([0, 1, 2, 3, 4, 5, 6, 7, 8, 9, 10, 11, 48, 49, 50, 51, 88, 89, 90, 91, 92, 93, 94, 95, 96, 97, 98, 99, 112, 113, 114, 130, 145, 146, 147, 180, 182], [0.7108, 0.07351, 0.111, 0.05377, 0.03229, 0.2385, 0.003772, 0.319, 0.3946, 0.5601, 0.124, 0.1566, 0.1403, 0.01631, 0.1479, 0.123, 0.8174, 0.7791, 0.6291, 0.6343, 0.1905, 0.1828, 0.2188, 0.1847, 0.03775, 0.03987, 0.06869, 0.05184, 0.08402, 0.08189, 0.4912, 0.1709, 0.8909, 0.1518, 0.014, 0.01685, 0.005938]): _vg.add([_i], _w, 'REPLACE')
_vg = ob_cube.vertex_groups.new(name='UPPERARM.L')
for _i, _w in zip([0, 1, 2, 3, 4, 5, 7, 8, 9, 10, 11, 48, 49, 50, 51, 52, 53, 54, 55, 56, 57, 58, 59, 88, 89, 91, 112, 113, 114, 129, 130, 131, 132, 133, 134, 145, 146, 152, 153, 154, 155, 156, 157], [0.0189, 0.06687, 0.04739, 0.01204, 0.009975, 0.08152, 0.05731, 0.3922, 0.1044, 0.05592, 0.1106, 0.8472, 0.9552, 0.7944, 0.8419, 0.9521, 0.9255, 0.9459, 0.9139, 0.03019, 0.05187, 0.03199, 0.073, 0.002805, 0.02223, 0.007773, 0.06486, 0.01, 0.34, 0.9855, 0.7722, 0.9623, 0.9351, 0.02557, 0.07334, 0.001194, 0.0, 0.9746, 0.9754, 0.986, 0.9894, 0.9978, 0.9726]): _vg.add([_i], _w, 'REPLACE')
_vg = ob_cube.vertex_groups.new(name='LOWERAM.L')
for _i, _w in zip([52, 53, 54, 55, 56, 57, 58, 59, 60, 61, 62, 63, 72, 73, 74, 75, 76, 77, 78, 79, 80, 81, 82, 83, 84, 85, 86, 87, 131, 132, 133, 134, 135, 136, 141, 142, 143, 144], [0.0451, 0.07406, 0.05329, 0.08502, 0.9598, 0.948, 0.9589, 0.9269, 0.9961, 0.9884, 0.9963, 0.9954, 0.1163, 0.0701, 0.1551, 0.1502, 0.3228, 0.8807, 0.8197, 0.8838, 0.2268, 0.193, 0.1181, 0.1424, 0.1726, 0.1669, 0.1536, 0.1554, 0.02526, 0.06357, 0.9622, 0.9266, 0.9976, 0.998, 0.05427, 0.05564, 0.8837, 0.9532]): _vg.add([_i], _w, 'REPLACE')
_vg = ob_cube.vertex_groups.new(name='HAND.L')
for _i, _w in zip([64, 65, 66, 67, 68, 69, 70, 71, 72, 73, 74, 75, 76, 77, 78, 79, 80, 81, 82, 83, 84, 85, 86, 87, 137, 138, 139, 140, 141, 142, 143, 144], [0.98, 0.9953, 0.9796, 0.995, 0.9937, 0.9987, 0.9935, 0.9994, 0.8837, 0.9299, 0.8449, 0.8498, 0.6772, 0.1192, 0.1803, 0.1162, 0.7731, 0.807, 0.8819, 0.8576, 0.8273, 0.8331, 0.8464, 0.8446, 0.9967, 0.9964, 0.999, 0.9986, 0.9457, 0.9444, 0.1163, 0.04361]): _vg.add([_i], _w, 'REPLACE')
_vg = ob_cube.vertex_groups.new(name='SHOULDER.R')
_vg = ob_cube.vertex_groups.new(name='UPPERARM.R')
_vg = ob_cube.vertex_groups.new(name='LOWERAM.R')
_vg = ob_cube.vertex_groups.new(name='HAND.R')
_vg = ob_cube.vertex_groups.new(name='UPPERLEG.L')
for _i, _w in zip([1, 4, 12, 13, 14, 15, 16, 17, 18, 19, 20, 21, 22, 23, 24, 25, 26, 27, 44, 45, 46, 47, 113, 115, 116, 117, 118, 119, 127, 128, 158, 159, 160, 161, 162, 163, 164, 165, 166, 167, 168, 177, 178], [0.006358, 0.003698, 0.05638, 0.07237, 0.1642, 0.1006, 0.179, 0.9233, 0.9146, 0.3432, 0.3344, 0.9101, 0.8987, 0.5397, 0.04021, 0.05006, 0.04081, 0.05089, 0.9666, 0.9558, 0.9485, 0.9461, 0.002471, 0.1483, 0.9724, 0.9176, 0.3038, 0.009779, 0.9767, 0.9708, 0.3156, 0.01902, 0.1237, 0.03645, 0.06873, 0.9095, 0.4325, 0.2585, 0.9155, 0.05427, 0.04639, 0.9554, 0.9491]): _vg.add([_i], _w, 'REPLACE')
_vg = ob_cube.vertex_groups.new(name='LOWERLEG.L')
for _i, _w in zip([24, 25, 26, 27, 28, 29, 30, 31, 33, 34, 35, 37, 39, 44, 45, 46, 47, 119, 120, 121, 122, 123, 124, 125, 126, 128, 167, 168, 169, 170, 171, 173, 177, 178, 179], [0.9539, 0.9493, 0.953, 0.9485, 0.9507, 0.9807, 0.9326, 0.981, 0.4713, 0.005948, 0.4723, 0.4182, 0.4104, 0.01337, 0.03216, 0.04644, 0.05122, 0.9695, 0.9808, 0.974, 0.9716, 0.07026, 0.09787, 0.07108, 0.07754, 0.007426, 0.9451, 0.9504, 0.9822, 0.9297, 0.5, 0.4373, 0.03348, 0.04417, 0.0684]): _vg.add([_i], _w, 'REPLACE')
_vg = ob_cube.vertex_groups.new(name='FOOT.L')
for _i, _w in zip([28, 30, 32, 33, 34, 35, 36, 37, 38, 39, 40, 41, 42, 43, 121, 122, 123, 124, 125, 126, 170, 171, 172, 173, 174, 175, 176, 179], [0.04665, 0.06643, 0.9815, 0.5287, 0.972, 0.5276, 0.9934, 0.5818, 0.9909, 0.5896, 0.9985, 0.9991, 0.9997, 0.9995, 0.001194, 0.006245, 0.9297, 0.9021, 0.9289, 0.9225, 0.06904, 0.5, 0.9858, 0.5627, 0.9956, 0.9999, 1.0, 0.9316]): _vg.add([_i], _w, 'REPLACE')
_vg = ob_cube.vertex_groups.new(name='UPPERLEG.R')
_vg = ob_cube.vertex_groups.new(name='LOWERLEG.R')
_vg = ob_cube.vertex_groups.new(name='FOOT.R')
_m = ob_cube.modifiers.new('Mirror', 'MIRROR')
_m.use_clip = True
_m = ob_cube.modifiers.new('Mirror.001', 'MIRROR')
_m.use_clip = True
_m = ob_cube.modifiers.new('Mirror.002', 'MIRROR')
_m.use_clip = True
_m = ob_cube.modifiers.new('Subdivision', 'SUBSURF')
_m = ob_cube.modifiers.new('Armature', 'ARMATURE')
_m = ob_cube.modifiers.new('Armature.001', 'ARMATURE')
_m.object = ob_armature_001
ob_armature_001.location = (0.0, 0.0, 0.0)
ob_armature_001.show_in_front = True

# ---- collection membership
col_collection.objects.link(ob_cube)
col_collection.objects.link(ob_armature_001)

# ---- scene / render settings (as saved in the file)
scene.frame_start = 0; scene.frame_end = 17; scene.frame_set(13)
scene.render.engine = 'BLENDER_EEVEE_NEXT'
scene.cycles.sampling_pattern = 'TABULATED_SOBOL'
scene.cycles.use_light_tree = False
scene.view_settings.view_transform = 'Filmic'
bpy.context.view_layer.update()

# ---- added for rendering (the .blend has no active camera and no usable light): camera, sun
cam_auto = bpy.data.cameras.new('AutoCamera')
cam_auto.lens = 50.0
cam_auto.sensor_width = 36.0
cam_auto.clip_end = 1000.0
ob_auto_camera = bpy.data.objects.new('AutoCamera', cam_auto)
scene.collection.objects.link(ob_auto_camera)
ob_auto_camera.location = (10.727, -13.8121, 13.6669)
ob_auto_camera.rotation_euler = (1.09748, -7.21219e-08, 0.694738)
scene.camera = ob_auto_camera
light_auto_sun = bpy.data.lights.new('AutoSun', 'SUN')
light_auto_sun.energy = 3.0
light_auto_sun.angle = 0.0523599
ob_auto_sun = bpy.data.objects.new('AutoSun', light_auto_sun)
scene.collection.objects.link(ob_auto_sun)
ob_auto_sun.rotation_euler = (0.872665, 0.174533, 0.523599)
bpy.context.view_layer.update()
